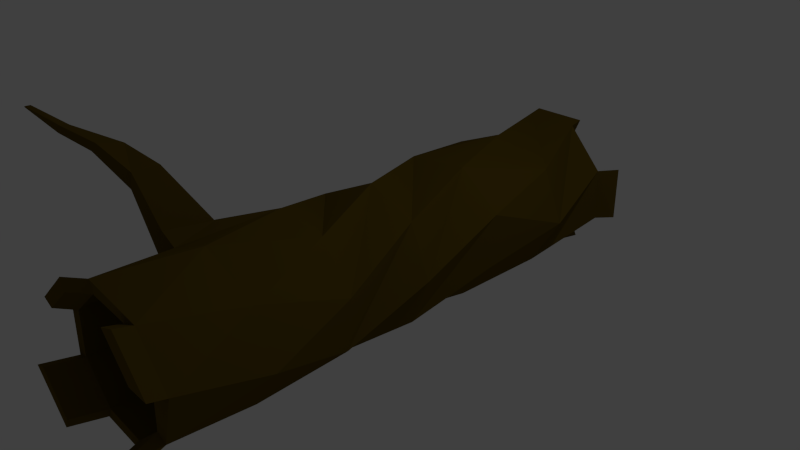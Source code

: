 # Source: branch.blend  (saved by Blender 2.73.0; exported with 4.5.12 LTS)
import bpy
from mathutils import Matrix  # noqa: F401  (used for matrix-valued properties, if any)

bpy.ops.wm.read_factory_settings(use_empty=True)
scene = bpy.context.scene
scene.name = 'Scene'

# ---- collections
col_collection_1 = bpy.data.collections.new('Collection 1'); scene.collection.children.link(col_collection_1)

# ---- materials (node trees are filled in below, after node groups)
mat_material_001 = bpy.data.materials.new('Material.001')
mat_material_001.alpha_threshold = 0.0
mat_material_001.use_transparent_shadow = False
mat_material_001.diffuse_color = (0.1149, 0.07418, 0.006466, 1.0)
mat_material_001.roughness = 0.5
mat_material_001.specular_intensity = 0.0

# ---- material node trees

# ---- world
world_world = bpy.data.worlds.new('World'); scene.world = world_world
world_world.color = (0.05088, 0.05088, 0.05088)
world_world.use_sun_shadow = False
world_world.sun_shadow_jitter_overblur = 0.0
world_world.cycles.sampling_method = 'MANUAL'
world_world.cycles.sample_map_resolution = 256

# ---- cameras
cam_camera = bpy.data.cameras.new('Camera')
cam_camera.clip_end = 100.0
cam_camera.lens = 35.0
cam_camera.sensor_width = 32.0
cam_camera.sensor_height = 18.0
cam_camera.ortho_scale = 7.314
cam_camera.dof.focus_distance = 0.0
cam_camera.dof.aperture_fstop = 128.0

# ---- lights
light_lamp = bpy.data.lights.new('Lamp', 'POINT')
light_lamp.transmission_factor = 0.0
light_lamp.cutoff_distance = 30.0
light_lamp.energy = 100.0
light_lamp.shadow_buffer_clip_start = 1.001
light_lamp.shadow_soft_size = 0.1
light_lamp.shadow_maximum_resolution = 0.006
light_lamp.use_absolute_resolution = True
light_lamp.cycles.use_multiple_importance_sampling = False

# ---- meshes
me_cylinder = bpy.data.meshes.new('Cylinder')
me_cylinder.from_pydata([(-0.3815, 0.9244, -3.573), (-0.2983, 0.9545, 3.573), (0.3839, 0.9234, -3.573), (0.6215, 0.821, 3.571), (0.9244, 0.3815, -3.527), (1.112, 0.2334, 3.571), (0.9234, -0.3839, -3.573), (0.8858, -0.464, 3.573), (0.3815, -0.9244, -3.573), (0.2983, -0.9545, 3.573), (-0.3839, -0.9234, -3.573), (-0.464, -0.8858, 3.573), (-0.9244, -0.3815, -3.573), (-0.9545, -0.2983, 3.573), (-0.9234, 0.3839, -3.573), (-0.8858, 0.464, 3.573), (0.0, 1.0, -2.382), (-0.4858, 0.8741, -1.191), (0.0, 1.0, -2.384e-07), (0.4996, 0.8662, 1.191), (0.0, 1.0, 2.382), (0.8646, 0.6423, 2.38), (0.9658, 0.2592, 1.191), (0.7071, 0.7071, -2.384e-07), (0.446, 0.9981, -1.16), (0.8785, 0.7437, -2.351), (1.158, -0.06486, 2.38), (0.8662, -0.4996, 1.191), (1.0, -4.371e-08, 0.0), (1.045, 0.5223, -1.16), (1.171, 0.03656, -2.351), (0.7071, -0.7071, 2.382), (0.2592, -0.9658, 1.191), (0.7071, -0.7071, 2.384e-07), (0.9616, -0.2746, -1.191), (0.7071, -0.7071, -2.382), (0.03304, -1.116, 2.328), (-0.4666, -0.9826, 1.138), (-8.742e-08, -1.0, 2.384e-07), (0.4858, -0.8741, -1.191), (-8.742e-08, -1.0, -2.382), (-0.6741, -0.8235, 2.328), (-0.9328, -0.3756, 1.138), (-0.7071, -0.7071, 2.384e-07), (-0.2746, -0.9616, -1.191), (-0.7071, -0.7071, -2.382), (-1.0, -1.176e-07, 2.382), (-0.8662, 0.4996, 1.191), (-1.152, -0.1091, 0.06706), (-1.026, -0.5949, -1.124), (-1.0, 1.414e-07, -2.382), (-0.7071, 0.7071, 2.382), (-0.2592, 0.9658, 1.191), (-0.8593, 0.598, 0.06706), (-1.114, 0.1655, -1.124), (-0.7071, 0.7071, -2.382), (-0.3054, 0.74, -3.573), (0.3074, 0.7392, -3.573), (0.74, 0.3054, -3.527), (0.7392, -0.3074, -3.573), (0.3054, -0.74, -3.573), (-0.3074, -0.7392, -3.573), (-0.74, -0.3054, -3.573), (-0.7392, 0.3074, -3.573), (-0.3054, 0.74, -2.586), (0.3074, 0.7392, -2.586), (0.74, 0.3054, -2.586), (0.7392, -0.3074, -2.586), (0.3054, -0.74, -2.586), (-0.3074, -0.7392, -2.586), (-0.74, -0.3054, -2.586), (-0.7392, 0.3074, -2.586), (-0.2479, 0.7932, 3.573), (0.3856, 0.7361, 3.573), (0.7932, 0.2479, 3.573), (0.7361, -0.3856, 3.573), (0.2479, -0.7932, 3.573), (-0.3856, -0.7361, 3.573), (-0.7932, -0.2479, 3.573), (-0.7361, 0.3856, 3.573), (-0.2479, 0.7932, 2.708), (0.3856, 0.7361, 2.708), (0.7932, 0.2479, 2.708), (0.7361, -0.3856, 2.708), (0.2479, -0.7932, 2.708), (-0.3856, -0.7361, 2.708), (-0.7932, -0.2479, 2.708), (-0.7361, 0.3856, 2.708), (-2.747, 2.039, 2.995), (-2.733, 2.044, 2.942), (-2.741, 2.056, 2.999), (-2.707, 2.063, 2.936), (-2.162, 1.52, 2.534), (-1.795, 1.058, 2.286), (-1.21, 0.3933, 2.341), (-1.046, 0.7897, 2.341), (-1.59, 1.36, 2.346), (-1.997, 1.665, 2.534), (-1.948, 1.601, 2.207), (-1.463, 1.407, 2.028), (-0.7952, 0.8145, 1.775), (-1.135, 0.6734, 1.775), (-1.803, 1.266, 2.041), (-2.087, 1.477, 2.207), (-2.421, 1.845, 2.767), (-2.446, 1.796, 2.646), (-2.468, 1.73, 2.767), (-2.389, 1.826, 2.646), (-0.3815, 0.9625, -3.76), (0.3839, 0.9615, -3.76), (-0.3054, 0.7782, -3.76), (0.3074, 0.7773, -3.76), (1.105, 0.3815, -3.779), (1.104, -0.3839, -3.779), (0.9209, 0.3054, -3.779), (0.9201, -0.3074, -3.779), (0.3815, -0.9873, -3.904), (-0.3839, -0.9863, -3.904), (0.3054, -0.803, -3.904), (-0.3074, -0.8022, -3.904), (-0.9876, -0.3815, -3.888), (-0.9866, 0.3839, -3.888), (-0.8032, -0.3054, -3.888), (-0.8024, 0.3074, -3.888), (0.6229, 0.8822, 3.801), (1.113, 0.2947, 3.801), (0.3869, 0.7974, 3.803), (0.7945, 0.3091, 3.803), (0.8858, -0.5844, 3.866), (0.2983, -1.075, 3.866), (0.7361, -0.506, 3.866), (0.2479, -0.9136, 3.866), (-0.5402, 0.9545, 3.764), (-1.128, 0.464, 3.764), (-0.4897, 0.7932, 3.764), (-0.978, 0.3856, 3.764), (-0.6145, -0.8858, 4.001), (-1.105, -0.2983, 4.001), (-0.536, -0.7361, 4.001), (-0.9436, -0.2479, 4.001)], [], [(20, 1, 3, 21), (21, 3, 5, 26), (26, 5, 7, 31), (31, 7, 9, 36), (36, 9, 11, 41), (41, 11, 13, 46), (15, 79, 135, 133), (51, 15, 1, 20), (46, 13, 15, 51), (14, 0, 56, 63), (12, 50, 55, 14), (50, 49, 54, 55), (49, 48, 53, 54), (48, 47, 52, 53), (106, 104, 90, 88), (14, 55, 16, 0), (55, 54, 17, 16), (54, 53, 18, 17), (53, 52, 19, 18), (52, 51, 20, 19), (10, 45, 50, 12), (45, 44, 49, 50), (44, 43, 48, 49), (43, 42, 47, 48), (42, 41, 46, 47), (8, 40, 45, 10), (40, 39, 44, 45), (39, 38, 43, 44), (38, 37, 42, 43), (37, 36, 41, 42), (6, 35, 40, 8), (35, 34, 39, 40), (34, 33, 38, 39), (33, 32, 37, 38), (32, 31, 36, 37), (4, 30, 35, 6), (30, 29, 34, 35), (29, 28, 33, 34), (28, 27, 32, 33), (27, 26, 31, 32), (2, 25, 30, 4), (25, 24, 29, 30), (24, 23, 28, 29), (23, 22, 27, 28), (22, 21, 26, 27), (0, 16, 25, 2), (16, 17, 24, 25), (17, 18, 23, 24), (18, 19, 22, 23), (19, 20, 21, 22), (63, 56, 64, 71), (62, 12, 120, 122), (10, 12, 62, 61), (60, 8, 116, 118), (6, 8, 60, 59), (58, 4, 112, 114), (2, 4, 58, 57), (2, 57, 111, 109), (64, 65, 66, 67, 68, 69, 70, 71), (62, 63, 71, 70), (61, 62, 70, 69), (60, 61, 69, 68), (59, 60, 68, 67), (58, 59, 67, 66), (57, 58, 66, 65), (56, 57, 65, 64), (72, 79, 87, 80), (15, 13, 78, 79), (11, 77, 138, 136), (11, 9, 76, 77), (7, 75, 130, 128), (7, 5, 74, 75), (3, 73, 126, 124), (3, 1, 72, 73), (81, 80, 87, 86, 85, 84, 83, 82), (79, 78, 86, 87), (78, 77, 85, 86), (77, 76, 84, 85), (76, 75, 83, 84), (75, 74, 82, 83), (74, 73, 81, 82), (73, 72, 80, 81), (89, 88, 90, 91), (107, 105, 89, 91), (104, 107, 91, 90), (105, 106, 88, 89), (47, 46, 94, 101), (101, 94, 93, 102), (102, 93, 92, 103), (51, 52, 100, 95), (95, 100, 99, 96), (96, 99, 98, 97), (52, 47, 101, 100), (100, 101, 102, 99), (99, 102, 103, 98), (46, 51, 95, 94), (94, 95, 96, 93), (93, 96, 97, 92), (103, 92, 106, 105), (97, 98, 107, 104), (98, 103, 105, 107), (92, 97, 104, 106), (108, 109, 111, 110), (56, 0, 108, 110), (57, 56, 110, 111), (0, 2, 109, 108), (112, 113, 115, 114), (6, 59, 115, 113), (59, 58, 114, 115), (4, 6, 113, 112), (116, 117, 119, 118), (10, 61, 119, 117), (61, 60, 118, 119), (8, 10, 117, 116), (120, 121, 123, 122), (14, 63, 123, 121), (63, 62, 122, 123), (12, 14, 121, 120), (125, 124, 126, 127), (74, 5, 125, 127), (73, 74, 127, 126), (5, 3, 124, 125), (129, 128, 130, 131), (76, 9, 129, 131), (75, 76, 131, 130), (9, 7, 128, 129), (132, 133, 135, 134), (72, 1, 132, 134), (79, 72, 134, 135), (1, 15, 133, 132), (137, 136, 138, 139), (78, 13, 137, 139), (77, 78, 139, 138), (13, 11, 136, 137)])
me_cylinder.materials.append(mat_material_001)
me_cylinder.use_remesh_preserve_volume = False
me_cylinder.use_remesh_preserve_attributes = False
me_cylinder.use_mirror_vertex_groups = False
me_cylinder.update()

# ---- objects
ob_cylinder = bpy.data.objects.new('Cylinder', me_cylinder)
ob_lamp = bpy.data.objects.new('Lamp', light_lamp)
ob_camera = bpy.data.objects.new('Camera', cam_camera)

# ---- transforms, parenting, visibility, modifiers, constraints
ob_cylinder.location = (0.0, 0.0, 0.0)
ob_cylinder.rotation_euler = (1.571, -0.0, 0.0)
ob_cylinder.lineart.crease_threshold = 0.0
ob_lamp.location = (4.076, 1.005, 5.904)
ob_lamp.rotation_euler = (0.6503, 0.05522, 1.866)
ob_lamp.lock_rotations_4d = False
ob_lamp.empty_display_type = 'ARROWS'
ob_lamp.color = (0.0, 0.0, 0.0, 0.0)
ob_lamp.lineart.crease_threshold = 0.0
ob_camera.location = (7.481, -6.508, 5.344)
ob_camera.rotation_euler = (1.109, 0.01082, 0.8149)
ob_camera.lock_rotations_4d = False
ob_camera.empty_display_type = 'ARROWS'
ob_camera.color = (0.0, 0.0, 0.0, 0.0)
ob_camera.display_type = 'WIRE'
ob_camera.lineart.crease_threshold = 0.0

# ---- collection membership
col_collection_1.objects.link(ob_cylinder)
col_collection_1.objects.link(ob_lamp)
col_collection_1.objects.link(ob_camera)

# ---- scene / render settings (as saved in the file)
scene.camera = ob_camera
scene.frame_start = 1; scene.frame_end = 250; scene.frame_set(1)
scene.render.engine = 'BLENDER_EEVEE_NEXT'
scene.render.resolution_percentage = 50
scene.render.dither_intensity = 0.0
scene.cycles.use_denoising = False
scene.cycles.samples = 10
scene.cycles.sampling_pattern = 'TABULATED_SOBOL'
scene.cycles.light_sampling_threshold = 0.0
scene.cycles.use_adaptive_sampling = False
scene.cycles.use_light_tree = False
scene.cycles.blur_glossy = 0.0
scene.cycles.pixel_filter_type = 'GAUSSIAN'
scene.cycles.sample_clamp_indirect = 0.0
scene.view_settings.view_transform = 'Standard'
bpy.context.view_layer.update()
